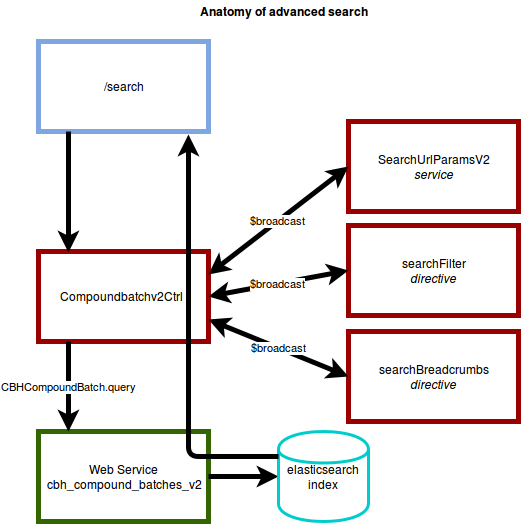

The diagram above was exported from draw.io. Its source (the exported page's mxGraphModel, read from the mxfile embedded in the PNG):
<mxGraphModel dx="1377" dy="898" grid="1" gridSize="10" guides="1" tooltips="1" connect="1" arrows="1" fold="1" page="1" pageScale="1" pageWidth="826" pageHeight="1169" background="#ffffff" math="0" shadow="0">
  <root>
    <mxCell id="0" />
    <mxCell id="1" parent="0" />
    <mxCell id="69923d9654b4fcb3-1" value="/search&lt;br&gt;" style="whiteSpace=wrap;html=1;strokeColor=#7EA6E0;strokeWidth=5;" parent="1" vertex="1">
      <mxGeometry x="80" y="70" width="170" height="90" as="geometry" />
    </mxCell>
    <mxCell id="69923d9654b4fcb3-6" value="Compoundbatchv2Ctrl&amp;nbsp;&amp;nbsp; &lt;br&gt;" style="whiteSpace=wrap;html=1;strokeWidth=5;strokeColor=#990000;" parent="1" vertex="1">
      <mxGeometry x="80" y="280" width="170" height="90" as="geometry" />
    </mxCell>
    <mxCell id="69923d9654b4fcb3-8" value="" style="endArrow=classic;html=1;exitX=0.176;exitY=1;exitPerimeter=0;entryX=0.176;entryY=0.011;entryPerimeter=0;strokeWidth=5;" parent="1" source="69923d9654b4fcb3-1" target="69923d9654b4fcb3-6" edge="1">
      <mxGeometry width="50" height="50" relative="1" as="geometry">
        <mxPoint x="101" y="280" as="sourcePoint" />
        <mxPoint x="60" y="200" as="targetPoint" />
      </mxGeometry>
    </mxCell>
    <mxCell id="69923d9654b4fcb3-13" value="Web Service&lt;br&gt;cbh_compound_batches_v2&lt;br&gt;" style="whiteSpace=wrap;html=1;strokeColor=#336600;strokeWidth=5;" parent="1" vertex="1">
      <mxGeometry x="80" y="460" width="170" height="90" as="geometry" />
    </mxCell>
    <mxCell id="69923d9654b4fcb3-14" value="CBHCompoundBatch.query&lt;br&gt;" style="endArrow=classic;html=1;exitX=0.176;exitY=1;exitPerimeter=0;strokeWidth=5;" parent="1" edge="1">
      <mxGeometry width="50" height="50" relative="1" as="geometry">
        <mxPoint x="110" y="370" as="sourcePoint" />
        <mxPoint x="110" y="460" as="targetPoint" />
      </mxGeometry>
    </mxCell>
    <mxCell id="69923d9654b4fcb3-22" value="" style="endArrow=classic;html=1;exitX=1;exitY=0.5;strokeWidth=5;" parent="1" source="69923d9654b4fcb3-13" edge="1">
      <mxGeometry width="50" height="50" relative="1" as="geometry">
        <mxPoint x="250" y="530" as="sourcePoint" />
        <mxPoint x="320" y="505" as="targetPoint" />
      </mxGeometry>
    </mxCell>
    <mxCell id="69923d9654b4fcb3-23" value="elasticsearch index&lt;br&gt;" style="shape=cylinder;whiteSpace=wrap;html=1;strokeWidth=3;strokeColor=#00CCCC;" parent="1" vertex="1">
      <mxGeometry x="320" y="460" width="90" height="90" as="geometry" />
    </mxCell>
    <mxCell id="69923d9654b4fcb3-24" value="" style="endArrow=classic;html=1;strokeWidth=5;" parent="1" edge="1">
      <mxGeometry width="50" height="50" relative="1" as="geometry">
        <mxPoint x="320" y="485" as="sourcePoint" />
        <mxPoint x="230" y="163" as="targetPoint" />
        <Array as="points">
          <mxPoint x="230" y="485" />
        </Array>
      </mxGeometry>
    </mxCell>
    <mxCell id="69923d9654b4fcb3-44" value="Anatomy of advanced search&lt;br&gt;" style="text;html=1;strokeColor=none;fillColor=none;align=center;verticalAlign=middle;whiteSpace=wrap;overflow=hidden;fontStyle=1" parent="1" vertex="1">
      <mxGeometry x="200" y="30" width="250" height="20" as="geometry" />
    </mxCell>
    <mxCell id="61c51d855580bbe9-3" value="SearchUrlParamsV2&lt;br&gt;&lt;i&gt;service&lt;br&gt;&lt;/i&gt;" style="whiteSpace=wrap;html=1;strokeColor=#990000;strokeWidth=5;" vertex="1" parent="1">
      <mxGeometry x="390" y="150" width="170" height="90" as="geometry" />
    </mxCell>
    <mxCell id="61c51d855580bbe9-4" value="searchFilter&lt;br&gt;&lt;i&gt;directive&lt;/i&gt;&lt;br&gt;" style="whiteSpace=wrap;html=1;strokeWidth=5;strokeColor=#990000;" vertex="1" parent="1">
      <mxGeometry x="390" y="254" width="170" height="90" as="geometry" />
    </mxCell>
    <mxCell id="61c51d855580bbe9-5" value="searchBreadcrumbs&lt;br&gt;&lt;i&gt;directive&lt;/i&gt;&lt;br&gt;" style="whiteSpace=wrap;html=1;strokeWidth=5;strokeColor=#990000;" vertex="1" parent="1">
      <mxGeometry x="390" y="360" width="170" height="90" as="geometry" />
    </mxCell>
    <mxCell id="61c51d855580bbe9-6" value="$broadcast" style="endArrow=classic;html=1;exitX=1;exitY=0.25;entryX=0;entryY=0.5;strokeWidth=5;startArrow=classic;startFill=1;" edge="1" parent="1" source="69923d9654b4fcb3-6" target="61c51d855580bbe9-3">
      <mxGeometry width="50" height="50" relative="1" as="geometry">
        <mxPoint x="290" y="204" as="sourcePoint" />
        <mxPoint x="290" y="325" as="targetPoint" />
      </mxGeometry>
    </mxCell>
    <mxCell id="61c51d855580bbe9-7" value="$broadcast" style="endArrow=classic;html=1;entryX=0;entryY=0.5;strokeWidth=5;exitX=1;exitY=0.5;startArrow=classic;startFill=1;" edge="1" parent="1" source="69923d9654b4fcb3-6" target="61c51d855580bbe9-4">
      <mxGeometry width="50" height="50" relative="1" as="geometry">
        <mxPoint x="280" y="380" as="sourcePoint" />
        <mxPoint x="400" y="262" as="targetPoint" />
      </mxGeometry>
    </mxCell>
    <mxCell id="61c51d855580bbe9-8" value="$broadcast" style="endArrow=classic;html=1;entryX=0;entryY=0.5;strokeWidth=5;exitX=1;exitY=0.75;startArrow=classic;startFill=1;" edge="1" parent="1" source="69923d9654b4fcb3-6" target="61c51d855580bbe9-5">
      <mxGeometry width="50" height="50" relative="1" as="geometry">
        <mxPoint x="260" y="418" as="sourcePoint" />
        <mxPoint x="400" y="392" as="targetPoint" />
      </mxGeometry>
    </mxCell>
  </root>
</mxGraphModel>